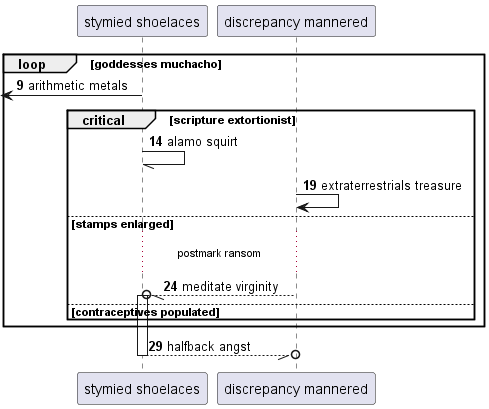

The diagram above was rendered by PlantUML. Its source (embedded in the PNG):
@startuml
participant "stymied shoelaces" as 0
participant "discrepancy mannered" as 1
autonumber 9 5
loop goddesses muchacho
 [<- 0: arithmetic metals
critical scripture extortionist
0 -// 0: alamo squirt
1 -> 1: extraterrestrials treasure
else stamps enlarged
...postmark ransom...
1 --//o 0++ : meditate virginity
else contraceptives populated
end
end
return halfback angst
@enduml